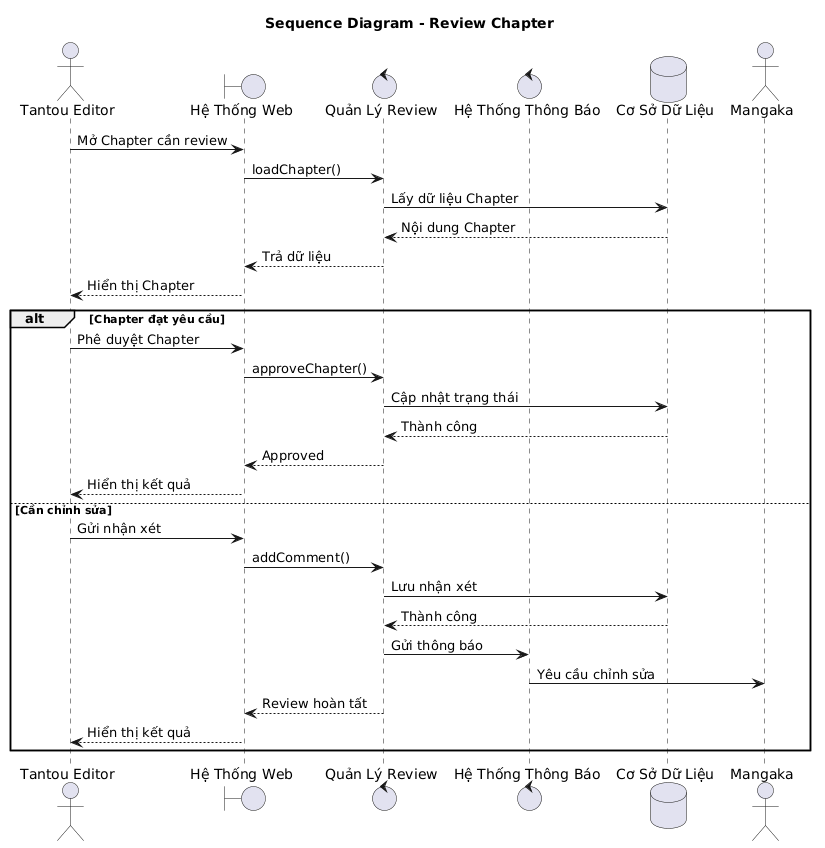

The diagram above was rendered by PlantUML. Its source (embedded in the PNG):
@startuml
title Sequence Diagram - Review Chapter

actor "Tantou Editor" as Editor

boundary "Hệ Thống Web" as Web
control "Quản Lý Review" as Review
control "Hệ Thống Thông Báo" as Notify
database "Cơ Sở Dữ Liệu" as DB

actor "Mangaka" as Mangaka

Editor -> Web : Mở Chapter cần review

Web -> Review : loadChapter()

Review -> DB : Lấy dữ liệu Chapter

DB --> Review : Nội dung Chapter

Review --> Web : Trả dữ liệu

Web --> Editor : Hiển thị Chapter

alt Chapter đạt yêu cầu

    Editor -> Web : Phê duyệt Chapter

    Web -> Review : approveChapter()

    Review -> DB : Cập nhật trạng thái

    DB --> Review : Thành công

    Review --> Web : Approved

    Web --> Editor : Hiển thị kết quả

else Cần chỉnh sửa

    Editor -> Web : Gửi nhận xét

    Web -> Review : addComment()

    Review -> DB : Lưu nhận xét

    DB --> Review : Thành công

    Review -> Notify : Gửi thông báo

    Notify -> Mangaka : Yêu cầu chỉnh sửa

    Review --> Web : Review hoàn tất

    Web --> Editor : Hiển thị kết quả

end
@enduml